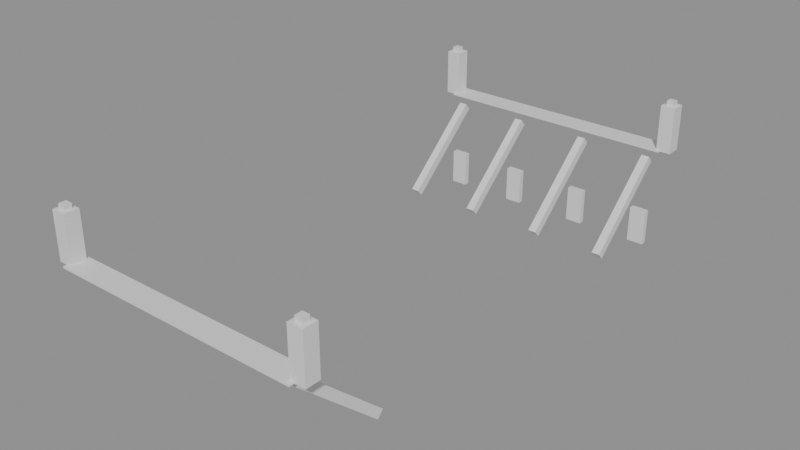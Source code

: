 # Source: rooftop_bridge_framing.blend  (saved by Blender 5.1.30; exported with 4.5.12 LTS)
import bpy
from mathutils import Matrix  # noqa: F401  (used for matrix-valued properties, if any)

bpy.ops.wm.read_factory_settings(use_empty=True)
scene = bpy.context.scene
scene.name = 'Scene'

# ---- materials (node trees are filled in below, after node groups)
mat_rooftop_steel_bright = bpy.data.materials.new('rooftop_steel_bright')
mat_rooftop_steel_dark = bpy.data.materials.new('rooftop_steel_dark')
mat_rooftop_amber_glow = bpy.data.materials.new('rooftop_amber_glow')

# ---- material node trees
mat_rooftop_steel_bright.use_nodes = True; mat_rooftop_steel_bright.node_tree.nodes.clear()
_N = mat_rooftop_steel_bright.node_tree.nodes; _L = mat_rooftop_steel_bright.node_tree.links
n0 = _N.new('ShaderNodeBsdfPrincipled'); n0.name = 'Principled BSDF'; n0.location = (-200, 100)
n1 = _N.new('ShaderNodeOutputMaterial'); n1.name = 'Material Output'; n1.location = (200, 100)
_L.new(n0.outputs[0], n1.inputs[0])
n1.is_active_output = True
mat_rooftop_steel_dark.use_nodes = True; mat_rooftop_steel_dark.node_tree.nodes.clear()
_N = mat_rooftop_steel_dark.node_tree.nodes; _L = mat_rooftop_steel_dark.node_tree.links
n0 = _N.new('ShaderNodeBsdfPrincipled'); n0.name = 'Principled BSDF'; n0.location = (-200, 100)
n1 = _N.new('ShaderNodeOutputMaterial'); n1.name = 'Material Output'; n1.location = (200, 100)
_L.new(n0.outputs[0], n1.inputs[0])
n1.is_active_output = True
mat_rooftop_amber_glow.use_nodes = True; mat_rooftop_amber_glow.node_tree.nodes.clear()
_N = mat_rooftop_amber_glow.node_tree.nodes; _L = mat_rooftop_amber_glow.node_tree.links
n0 = _N.new('ShaderNodeBsdfPrincipled'); n0.name = 'Principled BSDF'; n0.location = (-200, 100)
n1 = _N.new('ShaderNodeOutputMaterial'); n1.name = 'Material Output'; n1.location = (200, 100)
_L.new(n0.outputs[0], n1.inputs[0])
n1.is_active_output = True

# ---- meshes
me_body = bpy.data.meshes.new('Body')
me_body.from_pydata([(-3.08, -5.958, -1.005), (-3.08, -6.518, -1.005), (-3.08, -5.958, -0.965), (-3.08, -6.518, -0.965), (3.08, -5.958, -1.005), (3.08, -6.518, -1.005), (3.08, -5.958, -0.965), (3.08, -6.518, -0.965), (-3.08, 6.518, -1.005), (-3.08, 5.958, -1.005), (-3.08, 6.518, -0.965), (-3.08, 5.958, -0.965), (3.08, 6.518, -1.005), (3.08, 5.958, -1.005), (3.08, 6.518, -0.965), (3.08, 5.958, -0.965), (-3.34, -6.038, -1.0), (-3.34, -6.398, -1.0), (-3.34, -6.038, 0.15), (-3.34, -6.398, 0.15), (-2.98, -6.038, -1.0), (-2.98, -6.398, -1.0), (-2.98, -6.038, 0.15), (-2.98, -6.398, 0.15), (2.98, -6.038, -1.0), (2.98, -6.398, -1.0), (2.98, -6.038, 0.15), (2.98, -6.398, 0.15), (3.34, -6.038, -1.0), (3.34, -6.398, -1.0), (3.34, -6.038, 0.15), (3.34, -6.398, 0.15), (-3.34, 6.398, -1.0), (-3.34, 6.038, -1.0), (-3.34, 6.398, 0.15), (-3.34, 6.038, 0.15), (-2.98, 6.398, -1.0), (-2.98, 6.038, -1.0), (-2.98, 6.398, 0.15), (-2.98, 6.038, 0.15), (2.98, 6.398, -1.0), (2.98, 6.038, -1.0), (2.98, 6.398, 0.15), (2.98, 6.038, 0.15), (3.34, 6.398, -1.0), (3.34, 6.038, -1.0), (3.34, 6.398, 0.15), (3.34, 6.038, 0.15), (-2.85, 6.113, -1.342), (-2.85, 4.07, -3.182), (-2.85, 5.966, -1.178), (-2.85, 3.923, -3.018), (-2.65, 6.113, -1.342), (-2.65, 4.07, -3.182), (-2.65, 5.966, -1.178), (-2.65, 3.923, -3.018), (-2.96, 6.018, -3.5), (-2.96, 5.878, -3.5), (-2.96, 6.018, -2.6), (-2.96, 5.878, -2.6), (-2.54, 6.018, -3.5), (-2.54, 5.878, -3.5), (-2.54, 6.018, -2.6), (-2.54, 5.878, -2.6), (-2.85, -4.07, -3.182), (-2.85, -6.113, -1.342), (-2.85, -3.923, -3.018), (-2.85, -5.966, -1.178), (-2.65, -4.07, -3.182), (-2.65, -6.113, -1.342), (-2.65, -3.923, -3.018), (-2.65, -5.966, -1.178), (-1.05, 6.113, -1.342), (-1.05, 4.07, -3.182), (-1.05, 5.966, -1.178), (-1.05, 3.923, -3.018), (-0.85, 6.113, -1.342), (-0.85, 4.07, -3.182), (-0.85, 5.966, -1.178), (-0.85, 3.923, -3.018), (-1.16, 6.018, -3.5), (-1.16, 5.878, -3.5), (-1.16, 6.018, -2.6), (-1.16, 5.878, -2.6), (-0.74, 6.018, -3.5), (-0.74, 5.878, -3.5), (-0.74, 6.018, -2.6), (-0.74, 5.878, -2.6), (-1.05, -4.07, -3.182), (-1.05, -6.113, -1.342), (-1.05, -3.923, -3.018), (-1.05, -5.966, -1.178), (-0.85, -4.07, -3.182), (-0.85, -6.113, -1.342), (-0.85, -3.923, -3.018), (-0.85, -5.966, -1.178), (0.85, 6.113, -1.342), (0.85, 4.07, -3.182), (0.85, 5.966, -1.178), (0.85, 3.923, -3.018), (1.05, 6.113, -1.342), (1.05, 4.07, -3.182), (1.05, 5.966, -1.178), (1.05, 3.923, -3.018), (0.74, 6.018, -3.5), (0.74, 5.878, -3.5), (0.74, 6.018, -2.6), (0.74, 5.878, -2.6), (1.16, 6.018, -3.5), (1.16, 5.878, -3.5), (1.16, 6.018, -2.6), (1.16, 5.878, -2.6), (0.85, -4.07, -3.182), (0.85, -6.113, -1.342), (0.85, -3.923, -3.018), (0.85, -5.966, -1.178), (1.05, -4.07, -3.182), (1.05, -6.113, -1.342), (1.05, -3.923, -3.018), (1.05, -5.966, -1.178), (2.65, 6.113, -1.342), (2.65, 4.07, -3.182), (2.65, 5.966, -1.178), (2.65, 3.923, -3.018), (2.85, 6.113, -1.342), (2.85, 4.07, -3.182), (2.85, 5.966, -1.178), (2.85, 3.923, -3.018), (2.54, 6.018, -3.5), (2.54, 5.878, -3.5), (2.54, 6.018, -2.6), (2.54, 5.878, -2.6), (2.96, 6.018, -3.5), (2.96, 5.878, -3.5), (2.96, 6.018, -2.6), (2.96, 5.878, -2.6), (2.65, -4.07, -3.182), (2.65, -6.113, -1.342), (2.65, -3.923, -3.018), (2.65, -5.966, -1.178), (2.85, -4.07, -3.182), (2.85, -6.113, -1.342), (2.85, -3.923, -3.018), (2.85, -5.966, -1.178)], [], [(0, 1, 3, 2), (4, 6, 7, 5), (0, 4, 5, 1), (2, 3, 7, 6), (0, 2, 6, 4), (1, 5, 7, 3), (8, 9, 11, 10), (12, 14, 15, 13), (8, 12, 13, 9), (10, 11, 15, 14), (8, 10, 14, 12), (9, 13, 15, 11), (16, 17, 19, 18), (20, 22, 23, 21), (16, 20, 21, 17), (18, 19, 23, 22), (16, 18, 22, 20), (17, 21, 23, 19), (24, 25, 27, 26), (28, 30, 31, 29), (24, 28, 29, 25), (26, 27, 31, 30), (24, 26, 30, 28), (25, 29, 31, 27), (32, 33, 35, 34), (36, 38, 39, 37), (32, 36, 37, 33), (34, 35, 39, 38), (32, 34, 38, 36), (33, 37, 39, 35), (40, 41, 43, 42), (44, 46, 47, 45), (40, 44, 45, 41), (42, 43, 47, 46), (40, 42, 46, 44), (41, 45, 47, 43), (48, 49, 51, 50), (52, 54, 55, 53), (48, 52, 53, 49), (50, 51, 55, 54), (48, 50, 54, 52), (49, 53, 55, 51), (56, 57, 59, 58), (60, 62, 63, 61), (56, 60, 61, 57), (58, 59, 63, 62), (56, 58, 62, 60), (57, 61, 63, 59), (64, 65, 67, 66), (68, 70, 71, 69), (64, 68, 69, 65), (66, 67, 71, 70), (64, 66, 70, 68), (65, 69, 71, 67), (72, 73, 75, 74), (76, 78, 79, 77), (72, 76, 77, 73), (74, 75, 79, 78), (72, 74, 78, 76), (73, 77, 79, 75), (80, 81, 83, 82), (84, 86, 87, 85), (80, 84, 85, 81), (82, 83, 87, 86), (80, 82, 86, 84), (81, 85, 87, 83), (88, 89, 91, 90), (92, 94, 95, 93), (88, 92, 93, 89), (90, 91, 95, 94), (88, 90, 94, 92), (89, 93, 95, 91), (96, 97, 99, 98), (100, 102, 103, 101), (96, 100, 101, 97), (98, 99, 103, 102), (96, 98, 102, 100), (97, 101, 103, 99), (104, 105, 107, 106), (108, 110, 111, 109), (104, 108, 109, 105), (106, 107, 111, 110), (104, 106, 110, 108), (105, 109, 111, 107), (112, 113, 115, 114), (116, 118, 119, 117), (112, 116, 117, 113), (114, 115, 119, 118), (112, 114, 118, 116), (113, 117, 119, 115), (120, 121, 123, 122), (124, 126, 127, 125), (120, 124, 125, 121), (122, 123, 127, 126), (120, 122, 126, 124), (121, 125, 127, 123), (128, 129, 131, 130), (132, 134, 135, 133), (128, 132, 133, 129), (130, 131, 135, 134), (128, 130, 134, 132), (129, 133, 135, 131), (136, 137, 139, 138), (140, 142, 143, 141), (136, 140, 141, 137), (138, 139, 143, 142), (136, 138, 142, 140), (137, 141, 143, 139)])
me_body.polygons.foreach_set('material_index', [0, 0, 0, 0, 0, 0, 0, 0, 0, 0, 0, 0, 1, 1, 1, 1, 1, 1, 1, 1, 1, 1, 1, 1, 1, 1, 1, 1, 1, 1, 1, 1, 1, 1, 1, 1, 1, 1, 1, 1, 1, 1, 1, 1, 1, 1, 1, 1, 1, 1, 1, 1, 1, 1, 1, 1, 1, 1, 1, 1, 1, 1, 1, 1, 1, 1, 1, 1, 1, 1, 1, 1, 1, 1, 1, 1, 1, 1, 1, 1, 1, 1, 1, 1, 1, 1, 1, 1, 1, 1, 1, 1, 1, 1, 1, 1, 1, 1, 1, 1, 1, 1, 1, 1, 1, 1, 1, 1])
me_body.materials.append(mat_rooftop_steel_bright)
me_body.materials.append(mat_rooftop_steel_dark)
me_body.update()
me_glow = bpy.data.meshes.new('Glow')
me_glow.from_pydata([(-3.25, -6.128, 0.15), (-3.25, -6.308, 0.15), (-3.25, -6.128, 0.27), (-3.25, -6.308, 0.27), (-3.07, -6.128, 0.15), (-3.07, -6.308, 0.15), (-3.07, -6.128, 0.27), (-3.07, -6.308, 0.27), (3.07, -6.128, 0.15), (3.07, -6.308, 0.15), (3.07, -6.128, 0.27), (3.07, -6.308, 0.27), (3.25, -6.128, 0.15), (3.25, -6.308, 0.15), (3.25, -6.128, 0.27), (3.25, -6.308, 0.27), (-3.25, 6.308, 0.15), (-3.25, 6.128, 0.15), (-3.25, 6.308, 0.27), (-3.25, 6.128, 0.27), (-3.07, 6.308, 0.15), (-3.07, 6.128, 0.15), (-3.07, 6.308, 0.27), (-3.07, 6.128, 0.27), (3.07, 6.308, 0.15), (3.07, 6.128, 0.15), (3.07, 6.308, 0.27), (3.07, 6.128, 0.27), (3.25, 6.308, 0.15), (3.25, 6.128, 0.15), (3.25, 6.308, 0.27), (3.25, 6.128, 0.27)], [], [(0, 1, 3, 2), (4, 6, 7, 5), (0, 4, 5, 1), (2, 3, 7, 6), (0, 2, 6, 4), (1, 5, 7, 3), (8, 9, 11, 10), (12, 14, 15, 13), (8, 12, 13, 9), (10, 11, 15, 14), (8, 10, 14, 12), (9, 13, 15, 11), (16, 17, 19, 18), (20, 22, 23, 21), (16, 20, 21, 17), (18, 19, 23, 22), (16, 18, 22, 20), (17, 21, 23, 19), (24, 25, 27, 26), (28, 30, 31, 29), (24, 28, 29, 25), (26, 27, 31, 30), (24, 26, 30, 28), (25, 29, 31, 27)])
me_glow.materials.append(mat_rooftop_amber_glow)
me_glow.update()

# ---- objects
ob_body = bpy.data.objects.new('Body', me_body)
ob_glow = bpy.data.objects.new('Glow', me_glow)

# ---- transforms, parenting, visibility, modifiers, constraints
ob_body.location = (0.0, 0.0, 0.0)
ob_glow.location = (0.0, 0.0, 0.0)

# ---- collection membership
scene.collection.objects.link(ob_body)
scene.collection.objects.link(ob_glow)

# ---- scene / render settings (as saved in the file)
scene.frame_start = 1; scene.frame_end = 250; scene.frame_set(1)
scene.render.engine = 'BLENDER_EEVEE_NEXT'
scene.render.bake_bias = 0.0
scene.render.bake_samples = 0
scene.cycles.sampling_pattern = 'TABULATED_SOBOL'
scene.eevee.use_volume_custom_range = False
bpy.context.view_layer.update()

# ---- added for rendering (the .blend has no active camera and no usable light): camera, sun + grey world if the file has none
cam_auto = bpy.data.cameras.new('AutoCamera')
cam_auto.lens = 50.0
cam_auto.sensor_width = 36.0
cam_auto.clip_end = 1000.0
ob_auto_camera = bpy.data.objects.new('AutoCamera', cam_auto)
scene.collection.objects.link(ob_auto_camera)
ob_auto_camera.location = (13.9942, -16.7931, 9.58039)
ob_auto_camera.rotation_euler = (1.09748, -7.21219e-08, 0.694738)
scene.camera = ob_auto_camera
light_auto_sun = bpy.data.lights.new('AutoSun', 'SUN')
light_auto_sun.energy = 3.0
light_auto_sun.angle = 0.0523599
ob_auto_sun = bpy.data.objects.new('AutoSun', light_auto_sun)
scene.collection.objects.link(ob_auto_sun)
ob_auto_sun.rotation_euler = (0.872665, 0.174533, 0.523599)
if scene.world is None:
    world_auto = bpy.data.worlds.new('AutoWorld')
    world_auto.color = (0.3, 0.3, 0.3)
    scene.world = world_auto
bpy.context.view_layer.update()
